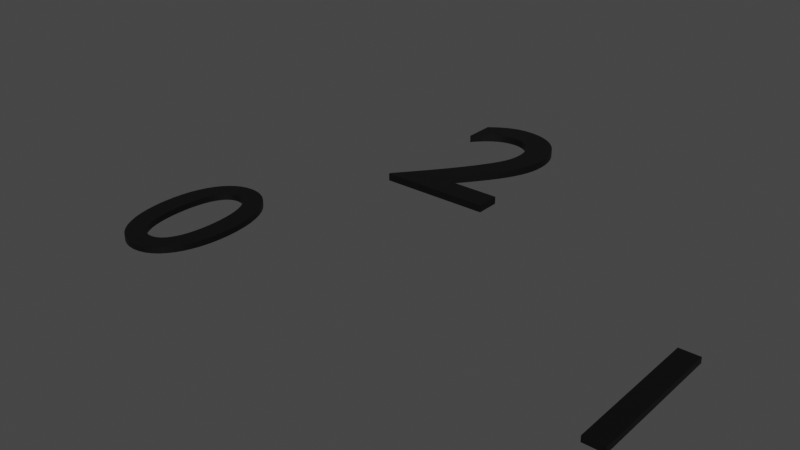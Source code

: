 # Source: stevilke.blend  (saved by Blender 2.93.21; exported with 4.5.12 LTS)
import bpy
from mathutils import Matrix  # noqa: F401  (used for matrix-valued properties, if any)

bpy.ops.wm.read_factory_settings(use_empty=True)
scene = bpy.context.scene
scene.name = 'Scene'

# ---- collections
col_collection = bpy.data.collections.new('Collection'); scene.collection.children.link(col_collection)

# ---- materials (node trees are filled in below, after node groups)
mat_black = bpy.data.materials.new('Black')
mat_black.use_transparent_shadow = False

# ---- material node trees
mat_black.use_nodes = True; mat_black.node_tree.nodes.clear()
_N = mat_black.node_tree.nodes; _L = mat_black.node_tree.links
n0 = _N.new('ShaderNodeBsdfPrincipled'); n0.name = 'Principled BSDF'; n0.location = (10, 300)
n0.distribution = 'GGX'
n0.subsurface_method = 'BURLEY'
n0.inputs[0].default_value = (0.0, 0.0, 0.0, 1.0)
n0.inputs[3].default_value = 1.45
n0.inputs[27].default_value = (0.0, 0.0, 0.0, 1.0)
n0.inputs[28].default_value = 1.0
n1 = _N.new('ShaderNodeOutputMaterial'); n1.name = 'Material Output'; n1.location = (300, 300)
_L.new(n0.outputs[0], n1.inputs[0])
n1.is_active_output = True

# ---- world
world_world = bpy.data.worlds.new('World'); scene.world = world_world
world_world.use_nodes = True; world_world.node_tree.nodes.clear()
_N = world_world.node_tree.nodes; _L = world_world.node_tree.links
n0 = _N.new('ShaderNodeOutputWorld'); n0.name = 'World Output'; n0.location = (300, 300)
n1 = _N.new('ShaderNodeBackground'); n1.name = 'Background'; n1.location = (10, 300)
n1.inputs[0].default_value = (0.05088, 0.05088, 0.05088, 1.0)
_L.new(n1.outputs[0], n0.inputs[0])
n0.is_active_output = True
world_world.color = (0.05088, 0.05088, 0.05088)
world_world.use_sun_shadow = False
world_world.sun_shadow_jitter_overblur = 0.0

# ---- meshes
me_text_004 = bpy.data.meshes.new('Text.004')
me_text_004.from_pydata([(0.466, 0.093, 0.0), (0.205, 0.093, 0.0), (0.2411, 0.1365, 0.0), (0.2735, 0.1767, 0.0), (0.3022, 0.2139, 0.0), (0.3275, 0.2486, 0.0), (0.3494, 0.2811, 0.0), (0.368, 0.3118, 0.0), (0.3834, 0.341, 0.0), (0.3958, 0.3691, 0.0), (0.4052, 0.3965, 0.0), (0.4119, 0.4235, 0.0), (0.4157, 0.4506, 0.0), (0.417, 0.478, 0.0), (0.4153, 0.5087, 0.0), (0.4101, 0.5375, 0.0), (0.4018, 0.5644, 0.0), (0.3904, 0.5892, 0.0), (0.3761, 0.6117, 0.0), (0.3591, 0.6318, 0.0), (0.3396, 0.6492, 0.0), (0.3176, 0.6638, 0.0), (0.2934, 0.6754, 0.0), (0.2671, 0.684, 0.0), (0.2389, 0.6892, 0.0), (0.209, 0.691, 0.0), (0.1953, 0.6906, 0.0), (0.1818, 0.6892, 0.0), (0.1684, 0.687, 0.0), (0.155, 0.6839, 0.0), (0.1418, 0.6799, 0.0), (0.1285, 0.675, 0.0), (0.1152, 0.6692, 0.0), (0.102, 0.6624, 0.0), (0.08863, 0.6547, 0.0), (0.0752, 0.6461, 0.0), (0.06167, 0.6365, 0.0), (0.048, 0.626, 0.0), (0.048, 0.503, 0.0), (0.06165, 0.5195, 0.0), (0.0751, 0.5341, 0.0), (0.08838, 0.5469, 0.0), (0.1015, 0.558, 0.0), (0.1144, 0.5674, 0.0), (0.1273, 0.5753, 0.0), (0.1399, 0.5817, 0.0), (0.1525, 0.5867, 0.0), (0.165, 0.5905, 0.0), (0.1774, 0.593, 0.0), (0.1897, 0.5945, 0.0), (0.202, 0.595, 0.0), (0.2184, 0.5939, 0.0), (0.2339, 0.5907, 0.0), (0.2485, 0.5855, 0.0), (0.2621, 0.5785, 0.0), (0.2745, 0.5696, 0.0), (0.2856, 0.5591, 0.0), (0.2953, 0.547, 0.0), (0.3036, 0.5335, 0.0), (0.3101, 0.5186, 0.0), (0.315, 0.5025, 0.0), (0.318, 0.4853, 0.0), (0.319, 0.467, 0.0), (0.3187, 0.4532, 0.0), (0.3177, 0.4402, 0.0), (0.316, 0.4279, 0.0), (0.3137, 0.416, 0.0), (0.3107, 0.4045, 0.0), (0.307, 0.3933, 0.0), (0.3027, 0.382, 0.0), (0.2977, 0.3706, 0.0), (0.292, 0.359, 0.0), (0.2857, 0.347, 0.0), (0.2787, 0.3343, 0.0), (0.271, 0.321, 0.0), (0.2556, 0.2958, 0.0), (0.2385, 0.2697, 0.0), (0.22, 0.243, 0.0), (0.2004, 0.2158, 0.0), (0.18, 0.1884, 0.0), (0.1589, 0.161, 0.0), (0.1374, 0.1337, 0.0), (0.1159, 0.1069, 0.0), (0.09452, 0.08053, 0.0), (0.07357, 0.05498, 0.0), (0.05331, 0.0304, 0.0), (0.034, 0.007, 0.0), (0.034, 0.0, 0.0), (0.466, 0.0, 0.0), (0.209, 0.691, 0.02859), (0.1953, 0.6906, 0.02859), (0.2389, 0.6892, 0.02859), (0.1818, 0.6892, 0.02859), (0.1684, 0.687, 0.02859), (0.2671, 0.684, 0.02859), (0.155, 0.6839, 0.02859), (0.2934, 0.6754, 0.02859), (0.1418, 0.6799, 0.02859), (0.1285, 0.675, 0.02859), (0.3176, 0.6638, 0.02859), (0.1152, 0.6692, 0.02859), (0.102, 0.6624, 0.02859), (0.3396, 0.6492, 0.02859), (0.08863, 0.6547, 0.02859), (0.0752, 0.6461, 0.02859), (0.3591, 0.6318, 0.02859), (0.06167, 0.6365, 0.02859), (0.048, 0.626, 0.02859), (0.3761, 0.6117, 0.02859), (0.048, 0.503, 0.02859), (0.06165, 0.5195, 0.02859), (0.0751, 0.5341, 0.02859), (0.08838, 0.5469, 0.02859), (0.1015, 0.558, 0.02859), (0.1144, 0.5674, 0.02859), (0.1273, 0.5753, 0.02859), (0.1399, 0.5817, 0.02859), (0.1525, 0.5867, 0.02859), (0.165, 0.5905, 0.02859), (0.1774, 0.593, 0.02859), (0.1897, 0.5945, 0.02859), (0.202, 0.595, 0.02859), (0.3904, 0.5892, 0.02859), (0.2184, 0.5939, 0.02859), (0.2339, 0.5907, 0.02859), (0.2485, 0.5855, 0.02859), (0.4018, 0.5644, 0.02859), (0.2621, 0.5785, 0.02859), (0.2745, 0.5696, 0.02859), (0.2856, 0.5591, 0.02859), (0.4101, 0.5375, 0.02859), (0.2953, 0.547, 0.02859), (0.3036, 0.5335, 0.02859), (0.4153, 0.5087, 0.02859), (0.3101, 0.5186, 0.02859), (0.315, 0.5025, 0.02859), (0.417, 0.478, 0.02859), (0.318, 0.4853, 0.02859), (0.319, 0.467, 0.02859), (0.4157, 0.4506, 0.02859), (0.3187, 0.4532, 0.02859), (0.3177, 0.4402, 0.02859), (0.4119, 0.4235, 0.02859), (0.316, 0.4279, 0.02859), (0.3137, 0.416, 0.02859), (0.4052, 0.3965, 0.02859), (0.3107, 0.4045, 0.02859), (0.307, 0.3933, 0.02859), (0.3958, 0.3691, 0.02859), (0.3027, 0.382, 0.02859), (0.2977, 0.3706, 0.02859), (0.292, 0.359, 0.02859), (0.3834, 0.341, 0.02859), (0.2857, 0.347, 0.02859), (0.2787, 0.3343, 0.02859), (0.368, 0.3118, 0.02859), (0.271, 0.321, 0.02859), (0.2556, 0.2958, 0.02859), (0.3494, 0.2811, 0.02859), (0.2385, 0.2697, 0.02859), (0.3275, 0.2486, 0.02859), (0.22, 0.243, 0.02859), (0.3022, 0.2139, 0.02859), (0.2004, 0.2158, 0.02859), (0.18, 0.1884, 0.02859), (0.2735, 0.1767, 0.02859), (0.1589, 0.161, 0.02859), (0.2411, 0.1365, 0.02859), (0.1374, 0.1337, 0.02859), (0.205, 0.093, 0.02859), (0.1159, 0.1069, 0.02859), (0.09452, 0.08053, 0.02859), (0.466, 0.093, 0.02859), (0.466, 0.0, 0.02859), (0.07357, 0.05498, 0.02859), (0.05331, 0.0304, 0.02859), (0.034, 0.007, 0.02859), (0.034, 0.0, 0.02859)], [], [(26, 25, 24), (27, 26, 24), (28, 27, 24), (28, 24, 23), (29, 28, 23), (29, 23, 22), (30, 29, 22), (31, 30, 22), (31, 22, 21), (32, 31, 21), (33, 32, 21), (33, 21, 20), (34, 33, 20), (35, 34, 20), (35, 20, 19), (36, 35, 19), (37, 36, 19), (37, 19, 18), (38, 37, 39), (39, 37, 40), (40, 37, 41), (41, 37, 42), (42, 37, 43), (43, 37, 44), (44, 37, 45), (45, 37, 46), (46, 37, 47), (47, 37, 48), (48, 37, 49), (49, 37, 18), (49, 18, 50), (50, 18, 17), (51, 50, 17), (52, 51, 17), (53, 52, 17), (53, 17, 16), (54, 53, 16), (55, 54, 16), (56, 55, 16), (56, 16, 15), (57, 56, 15), (58, 57, 15), (58, 15, 14), (59, 58, 14), (60, 59, 14), (60, 14, 13), (61, 60, 13), (62, 61, 13), (62, 13, 12), (63, 62, 12), (64, 63, 12), (64, 12, 11), (65, 64, 11), (66, 65, 11), (66, 11, 10), (67, 66, 10), (68, 67, 10), (68, 10, 9), (69, 68, 9), (70, 69, 9), (71, 70, 9), (71, 9, 8), (72, 71, 8), (73, 72, 8), (73, 8, 7), (74, 73, 7), (75, 74, 7), (75, 7, 6), (76, 75, 6), (76, 6, 5), (77, 76, 5), (77, 5, 4), (78, 77, 4), (79, 78, 4), (79, 4, 3), (80, 79, 3), (80, 3, 2), (81, 80, 2), (81, 2, 1), (82, 81, 1), (83, 82, 1), (83, 1, 0), (83, 0, 88), (84, 83, 88), (85, 84, 88), (86, 85, 88), (87, 86, 88), (90, 91, 89), (92, 91, 90), (93, 91, 92), (93, 94, 91), (95, 94, 93), (95, 96, 94), (97, 96, 95), (98, 96, 97), (98, 99, 96), (100, 99, 98), (101, 99, 100), (101, 102, 99), (103, 102, 101), (104, 102, 103), (104, 105, 102), (106, 105, 104), (107, 105, 106), (107, 108, 105), (109, 110, 107), (110, 111, 107), (111, 112, 107), (112, 113, 107), (113, 114, 107), (114, 115, 107), (115, 116, 107), (116, 117, 107), (117, 118, 107), (118, 119, 107), (119, 120, 107), (120, 108, 107), (120, 121, 108), (121, 122, 108), (123, 122, 121), (124, 122, 123), (125, 122, 124), (125, 126, 122), (127, 126, 125), (128, 126, 127), (129, 126, 128), (129, 130, 126), (131, 130, 129), (132, 130, 131), (132, 133, 130), (134, 133, 132), (135, 133, 134), (135, 136, 133), (137, 136, 135), (138, 136, 137), (138, 139, 136), (140, 139, 138), (141, 139, 140), (141, 142, 139), (143, 142, 141), (144, 142, 143), (144, 145, 142), (146, 145, 144), (147, 145, 146), (147, 148, 145), (149, 148, 147), (150, 148, 149), (151, 148, 150), (151, 152, 148), (153, 152, 151), (154, 152, 153), (154, 155, 152), (156, 155, 154), (157, 155, 156), (157, 158, 155), (159, 158, 157), (159, 160, 158), (161, 160, 159), (161, 162, 160), (163, 162, 161), (164, 162, 163), (164, 165, 162), (166, 165, 164), (166, 167, 165), (168, 167, 166), (168, 169, 167), (170, 169, 168), (171, 169, 170), (171, 172, 169), (171, 173, 172), (174, 173, 171), (175, 173, 174), (176, 173, 175), (177, 173, 176), (48, 49, 120, 119), (75, 76, 159, 157), (66, 67, 146, 144), (0, 1, 169, 172), (36, 37, 107, 106), (14, 15, 130, 133), (23, 24, 91, 94), (67, 68, 147, 146), (58, 59, 134, 132), (49, 50, 121, 120), (88, 0, 172, 173), (5, 6, 158, 160), (28, 29, 95, 93), (83, 84, 174, 171), (18, 19, 105, 108), (76, 77, 161, 159), (59, 60, 135, 134), (37, 38, 109, 107), (9, 10, 145, 148), (17, 18, 108, 122), (84, 85, 175, 174), (38, 39, 110, 109), (22, 23, 94, 96), (68, 69, 149, 147), (50, 51, 123, 121), (4, 5, 160, 162), (29, 30, 97, 95), (13, 14, 133, 136), (85, 86, 176, 175), (39, 40, 111, 110), (77, 78, 163, 161), (69, 70, 150, 149), (60, 61, 137, 135), (51, 52, 124, 123), (30, 31, 98, 97), (86, 87, 177, 176), (40, 41, 112, 111), (78, 79, 164, 163), (70, 71, 151, 150), (61, 62, 138, 137), (52, 53, 125, 124), (87, 88, 173, 177), (41, 42, 113, 112), (21, 22, 96, 99), (3, 4, 162, 165), (31, 32, 100, 98), (8, 9, 148, 152), (12, 13, 136, 139), (16, 17, 122, 126), (42, 43, 114, 113), (79, 80, 166, 164), (71, 72, 153, 151), (62, 63, 140, 138), (53, 54, 127, 125), (32, 33, 101, 100), (43, 44, 115, 114), (72, 73, 154, 153), (63, 64, 141, 140), (54, 55, 128, 127), (2, 3, 165, 167), (44, 45, 116, 115), (80, 81, 168, 166), (20, 21, 99, 102), (55, 56, 129, 128), (33, 34, 103, 101), (7, 8, 152, 155), (11, 12, 139, 142), (45, 46, 117, 116), (73, 74, 156, 154), (25, 26, 90, 89), (64, 65, 143, 141), (1, 2, 167, 169), (34, 35, 104, 103), (15, 16, 126, 130), (46, 47, 118, 117), (81, 82, 170, 168), (74, 75, 157, 156), (24, 25, 89, 91), (65, 66, 144, 143), (56, 57, 131, 129), (26, 27, 92, 90), (47, 48, 119, 118), (82, 83, 171, 170), (19, 20, 102, 105), (57, 58, 132, 131), (35, 36, 106, 104), (6, 7, 155, 158), (27, 28, 93, 92), (10, 11, 142, 145)])
_uv = me_text_004.uv_layers.new(name='UVMap')
_uv.uv.foreach_set('vector', [0.2955, 0.0, 0.2841, 0.0, 0.2727, 0.0, 0.3068, 0.0, 0.2955, 0.0, 0.2727, 0.0, 0.3182, 0.0, 0.3068, 0.0, 0.2727, 0.0, 0.3182, 0.0, 0.2727, 0.0, 0.2614, 0.0, 0.3295, 0.0, 0.3182, 0.0, 0.2614, 0.0, 0.3295, 0.0, 0.2614, 0.0, 0.25, 0.0, 0.3409, 0.0, 0.3295, 0.0, 0.25, 0.0, 0.3523, 0.0, 0.3409, 0.0, 0.25, 0.0, 0.3523, 0.0, 0.25, 0.0, 0.2386, 0.0, 0.3636, 0.0, 0.3523, 0.0, 0.2386, 0.0, 0.375, 0.0, 0.3636, 0.0, 0.2386, 0.0, 0.375, 0.0, 0.2386, 0.0, 0.2273, 0.0, 0.3864, 0.0, 0.375, 0.0, 0.2273, 0.0, 0.3977, 0.0, 0.3864, 0.0, 0.2273, 0.0, 0.3977, 0.0, 0.2273, 0.0, 0.2159, 0.0, 0.4091, 0.0, 0.3977, 0.0, 0.2159, 0.0, 0.4205, 0.0, 0.4091, 0.0, 0.2159, 0.0, 0.4205, 0.0, 0.2159, 0.0, 0.2045, 0.0, 0.4318, 0.0, 0.4205, 0.0, 0.4432, 0.0, 0.4432, 0.0, 0.4205, 0.0, 0.4545, 0.0, 0.4545, 0.0, 0.4205, 0.0, 0.4659, 0.0, 0.4659, 0.0, 0.4205, 0.0, 0.4773, 0.0, 0.4773, 0.0, 0.4205, 0.0, 0.4886, 0.0, 0.4886, 0.0, 0.4205, 0.0, 0.5, 0.0, 0.5, 0.0, 0.4205, 0.0, 0.5114, 0.0, 0.5114, 0.0, 0.4205, 0.0, 0.5227, 0.0, 0.5227, 0.0, 0.4205, 0.0, 0.5341, 0.0, 0.5341, 0.0, 0.4205, 0.0, 0.5455, 0.0, 0.5455, 0.0, 0.4205, 0.0, 0.5568, 0.0, 0.5568, 0.0, 0.4205, 0.0, 0.2045, 0.0, 0.5568, 0.0, 0.2045, 0.0, 0.5682, 0.0, 0.5682, 0.0, 0.2045, 0.0, 0.1932, 0.0, 0.5795, 0.0, 0.5682, 0.0, 0.1932, 0.0, 0.5909, 0.0, 0.5795, 0.0, 0.1932, 0.0, 0.6023, 0.0, 0.5909, 0.0, 0.1932, 0.0, 0.6023, 0.0, 0.1932, 0.0, 0.1818, 0.0, 0.6136, 0.0, 0.6023, 0.0, 0.1818, 0.0, 0.625, 0.0, 0.6136, 0.0, 0.1818, 0.0, 0.6364, 0.0, 0.625, 0.0, 0.1818, 0.0, 0.6364, 0.0, 0.1818, 0.0, 0.1705, 0.0, 0.6477, 0.0, 0.6364, 0.0, 0.1705, 0.0, 0.6591, 0.0, 0.6477, 0.0, 0.1705, 0.0, 0.6591, 0.0, 0.1705, 0.0, 0.1591, 0.0, 0.6705, 0.0, 0.6591, 0.0, 0.1591, 0.0, 0.6818, 0.0, 0.6705, 0.0, 0.1591, 0.0, 0.6818, 0.0, 0.1591, 0.0, 0.1477, 0.0, 0.6932, 0.0, 0.6818, 0.0, 0.1477, 0.0, 0.7045, 0.0, 0.6932, 0.0, 0.1477, 0.0, 0.7045, 0.0, 0.1477, 0.0, 0.1364, 0.0, 0.7159, 0.0, 0.7045, 0.0, 0.1364, 0.0, 0.7273, 0.0, 0.7159, 0.0, 0.1364, 0.0, 0.7273, 0.0, 0.1364, 0.0, 0.125, 0.0, 0.7386, 0.0, 0.7273, 0.0, 0.125, 0.0, 0.75, 0.0, 0.7386, 0.0, 0.125, 0.0, 0.75, 0.0, 0.125, 0.0, 0.1136, 0.0, 0.7614, 0.0, 0.75, 0.0, 0.1136, 0.0, 0.7727, 0.0, 0.7614, 0.0, 0.1136, 0.0, 0.7727, 0.0, 0.1136, 0.0, 0.1023, 0.0, 0.7841, 0.0, 0.7727, 0.0, 0.1023, 0.0, 0.7955, 0.0, 0.7841, 0.0, 0.1023, 0.0, 0.8068, 0.0, 0.7955, 0.0, 0.1023, 0.0, 0.8068, 0.0, 0.1023, 0.0, 0.09091, 0.0, 0.8182, 0.0, 0.8068, 0.0, 0.09091, 0.0, 0.8295, 0.0, 0.8182, 0.0, 0.09091, 0.0, 0.8295, 0.0, 0.09091, 0.0, 0.07955, 0.0, 0.8409, 0.0, 0.8295, 0.0, 0.07955, 0.0, 0.8523, 0.0, 0.8409, 0.0, 0.07955, 0.0, 0.8523, 0.0, 0.07955, 0.0, 0.06818, 0.0, 0.8636, 0.0, 0.8523, 0.0, 0.06818, 0.0, 0.8636, 0.0, 0.06818, 0.0, 0.05682, 0.0, 0.875, 0.0, 0.8636, 0.0, 0.05682, 0.0, 0.875, 0.0, 0.05682, 0.0, 0.04545, 0.0, 0.8864, 0.0, 0.875, 0.0, 0.04545, 0.0, 0.8977, 0.0, 0.8864, 0.0, 0.04545, 0.0, 0.8977, 0.0, 0.04545, 0.0, 0.03409, 0.0, 0.9091, 0.0, 0.8977, 0.0, 0.03409, 0.0, 0.9091, 0.0, 0.03409, 0.0, 0.02273, 0.0, 0.9205, 0.0, 0.9091, 0.0, 0.02273, 0.0, 0.9205, 0.0, 0.02273, 0.0, 0.01136, 0.0, 0.9318, 0.0, 0.9205, 0.0, 0.01136, 0.0, 0.9432, 0.0, 0.9318, 0.0, 0.01136, 0.0, 0.9432, 0.0, 0.01136, 0.0, 0.0, 0.0, 0.9432, 0.0, 0.0, 0.0, 1.0, 0.0, 0.9545, 0.0, 0.9432, 0.0, 1.0, 0.0, 0.9659, 0.0, 0.9545, 0.0, 1.0, 0.0, 0.9773, 0.0, 0.9659, 0.0, 1.0, 0.0, 0.9886, 0.0, 0.9773, 0.0, 1.0, 0.0, 0.2955, 0.0, 0.2727, 0.0, 0.2841, 0.0, 0.3068, 0.0, 0.2727, 0.0, 0.2955, 0.0, 0.3182, 0.0, 0.2727, 0.0, 0.3068, 0.0, 0.3182, 0.0, 0.2614, 0.0, 0.2727, 0.0, 0.3295, 0.0, 0.2614, 0.0, 0.3182, 0.0, 0.3295, 0.0, 0.25, 0.0, 0.2614, 0.0, 0.3409, 0.0, 0.25, 0.0, 0.3295, 0.0, 0.3523, 0.0, 0.25, 0.0, 0.3409, 0.0, 0.3523, 0.0, 0.2386, 0.0, 0.25, 0.0, 0.3636, 0.0, 0.2386, 0.0, 0.3523, 0.0, 0.375, 0.0, 0.2386, 0.0, 0.3636, 0.0, 0.375, 0.0, 0.2273, 0.0, 0.2386, 0.0, 0.3864, 0.0, 0.2273, 0.0, 0.375, 0.0, 0.3977, 0.0, 0.2273, 0.0, 0.3864, 0.0, 0.3977, 0.0, 0.2159, 0.0, 0.2273, 0.0, 0.4091, 0.0, 0.2159, 0.0, 0.3977, 0.0, 0.4205, 0.0, 0.2159, 0.0, 0.4091, 0.0, 0.4205, 0.0, 0.2045, 0.0, 0.2159, 0.0, 0.4318, 0.0, 0.4432, 0.0, 0.4205, 0.0, 0.4432, 0.0, 0.4545, 0.0, 0.4205, 0.0, 0.4545, 0.0, 0.4659, 0.0, 0.4205, 0.0, 0.4659, 0.0, 0.4773, 0.0, 0.4205, 0.0, 0.4773, 0.0, 0.4886, 0.0, 0.4205, 0.0, 0.4886, 0.0, 0.5, 0.0, 0.4205, 0.0, 0.5, 0.0, 0.5114, 0.0, 0.4205, 0.0, 0.5114, 0.0, 0.5227, 0.0, 0.4205, 0.0, 0.5227, 0.0, 0.5341, 0.0, 0.4205, 0.0, 0.5341, 0.0, 0.5455, 0.0, 0.4205, 0.0, 0.5455, 0.0, 0.5568, 0.0, 0.4205, 0.0, 0.5568, 0.0, 0.2045, 0.0, 0.4205, 0.0, 0.5568, 0.0, 0.5682, 0.0, 0.2045, 0.0, 0.5682, 0.0, 0.1932, 0.0, 0.2045, 0.0, 0.5795, 0.0, 0.1932, 0.0, 0.5682, 0.0, 0.5909, 0.0, 0.1932, 0.0, 0.5795, 0.0, 0.6023, 0.0, 0.1932, 0.0, 0.5909, 0.0, 0.6023, 0.0, 0.1818, 0.0, 0.1932, 0.0, 0.6136, 0.0, 0.1818, 0.0, 0.6023, 0.0, 0.625, 0.0, 0.1818, 0.0, 0.6136, 0.0, 0.6364, 0.0, 0.1818, 0.0, 0.625, 0.0, 0.6364, 0.0, 0.1705, 0.0, 0.1818, 0.0, 0.6477, 0.0, 0.1705, 0.0, 0.6364, 0.0, 0.6591, 0.0, 0.1705, 0.0, 0.6477, 0.0, 0.6591, 0.0, 0.1591, 0.0, 0.1705, 0.0, 0.6705, 0.0, 0.1591, 0.0, 0.6591, 0.0, 0.6818, 0.0, 0.1591, 0.0, 0.6705, 0.0, 0.6818, 0.0, 0.1477, 0.0, 0.1591, 0.0, 0.6932, 0.0, 0.1477, 0.0, 0.6818, 0.0, 0.7045, 0.0, 0.1477, 0.0, 0.6932, 0.0, 0.7045, 0.0, 0.1364, 0.0, 0.1477, 0.0, 0.7159, 0.0, 0.1364, 0.0, 0.7045, 0.0, 0.7273, 0.0, 0.1364, 0.0, 0.7159, 0.0, 0.7273, 0.0, 0.125, 0.0, 0.1364, 0.0, 0.7386, 0.0, 0.125, 0.0, 0.7273, 0.0, 0.75, 0.0, 0.125, 0.0, 0.7386, 0.0, 0.75, 0.0, 0.1136, 0.0, 0.125, 0.0, 0.7614, 0.0, 0.1136, 0.0, 0.75, 0.0, 0.7727, 0.0, 0.1136, 0.0, 0.7614, 0.0, 0.7727, 0.0, 0.1023, 0.0, 0.1136, 0.0, 0.7841, 0.0, 0.1023, 0.0, 0.7727, 0.0, 0.7955, 0.0, 0.1023, 0.0, 0.7841, 0.0, 0.8068, 0.0, 0.1023, 0.0, 0.7955, 0.0, 0.8068, 0.0, 0.09091, 0.0, 0.1023, 0.0, 0.8182, 0.0, 0.09091, 0.0, 0.8068, 0.0, 0.8295, 0.0, 0.09091, 0.0, 0.8182, 0.0, 0.8295, 0.0, 0.07955, 0.0, 0.09091, 0.0, 0.8409, 0.0, 0.07955, 0.0, 0.8295, 0.0, 0.8523, 0.0, 0.07955, 0.0, 0.8409, 0.0, 0.8523, 0.0, 0.06818, 0.0, 0.07955, 0.0, 0.8636, 0.0, 0.06818, 0.0, 0.8523, 0.0, 0.8636, 0.0, 0.05682, 0.0, 0.06818, 0.0, 0.875, 0.0, 0.05682, 0.0, 0.8636, 0.0, 0.875, 0.0, 0.04545, 0.0, 0.05682, 0.0, 0.8864, 0.0, 0.04545, 0.0, 0.875, 0.0, 0.8977, 0.0, 0.04545, 0.0, 0.8864, 0.0, 0.8977, 0.0, 0.03409, 0.0, 0.04545, 0.0, 0.9091, 0.0, 0.03409, 0.0, 0.8977, 0.0, 0.9091, 0.0, 0.02273, 0.0, 0.03409, 0.0, 0.9205, 0.0, 0.02273, 0.0, 0.9091, 0.0, 0.9205, 0.0, 0.01136, 0.0, 0.02273, 0.0, 0.9318, 0.0, 0.01136, 0.0, 0.9205, 0.0, 0.9432, 0.0, 0.01136, 0.0, 0.9318, 0.0, 0.9432, 0.0, 0.0, 0.0, 0.01136, 0.0, 0.9432, 0.0, 1.0, 0.0, 0.0, 0.0, 0.9545, 0.0, 1.0, 0.0, 0.9432, 0.0, 0.9659, 0.0, 1.0, 0.0, 0.9545, 0.0, 0.9773, 0.0, 1.0, 0.0, 0.9659, 0.0, 0.9886, 0.0, 1.0, 0.0, 0.9773, 0.0, 0.5455, 0.0, 0.5568, 0.0, 0.5568, 0.0, 0.5455, 0.0, 0.8523, 0.0, 0.8636, 0.0, 0.8636, 0.0, 0.8523, 0.0, 0.75, 0.0, 0.7614, 0.0, 0.7614, 0.0, 0.75, 0.0, 0.0, 0.0, 0.01136, 0.0, 0.01136, 0.0, 0.0, 0.0, 0.4091, 0.0, 0.4205, 0.0, 0.4205, 0.0, 0.4091, 0.0, 0.1591, 0.0, 0.1705, 0.0, 0.1705, 0.0, 0.1591, 0.0, 0.2614, 0.0, 0.2727, 0.0, 0.2727, 0.0, 0.2614, 0.0, 0.7614, 0.0, 0.7727, 0.0, 0.7727, 0.0, 0.7614, 0.0, 0.6591, 0.0, 0.6705, 0.0, 0.6705, 0.0, 0.6591, 0.0, 0.5568, 0.0, 0.5682, 0.0, 0.5682, 0.0, 0.5568, 0.0, 1.0, 0.0, 0.0, 0.0, 0.0, 0.0, 1.0, 0.0, 0.05682, 0.0, 0.06818, 0.0, 0.06818, 0.0, 0.05682, 0.0, 0.3182, 0.0, 0.3295, 0.0, 0.3295, 0.0, 0.3182, 0.0, 0.9432, 0.0, 0.9545, 0.0, 0.9545, 0.0, 0.9432, 0.0, 0.2045, 0.0, 0.2159, 0.0, 0.2159, 0.0, 0.2045, 0.0, 0.8636, 0.0, 0.875, 0.0, 0.875, 0.0, 0.8636, 0.0, 0.6705, 0.0, 0.6818, 0.0, 0.6818, 0.0, 0.6705, 0.0, 0.4205, 0.0, 0.4318, 0.0, 0.4318, 0.0, 0.4205, 0.0, 0.1023, 0.0, 0.1136, 0.0, 0.1136, 0.0, 0.1023, 0.0, 0.1932, 0.0, 0.2045, 0.0, 0.2045, 0.0, 0.1932, 0.0, 0.9545, 0.0, 0.9659, 0.0, 0.9659, 0.0, 0.9545, 0.0, 0.4318, 0.0, 0.4432, 0.0, 0.4432, 0.0, 0.4318, 0.0, 0.25, 0.0, 0.2614, 0.0, 0.2614, 0.0, 0.25, 0.0, 0.7727, 0.0, 0.7841, 0.0, 0.7841, 0.0, 0.7727, 0.0, 0.5682, 0.0, 0.5795, 0.0, 0.5795, 0.0, 0.5682, 0.0, 0.04545, 0.0, 0.05682, 0.0, 0.05682, 0.0, 0.04545, 0.0, 0.3295, 0.0, 0.3409, 0.0, 0.3409, 0.0, 0.3295, 0.0, 0.1477, 0.0, 0.1591, 0.0, 0.1591, 0.0, 0.1477, 0.0, 0.9659, 0.0, 0.9773, 0.0, 0.9773, 0.0, 0.9659, 0.0, 0.4432, 0.0, 0.4545, 0.0, 0.4545, 0.0, 0.4432, 0.0, 0.875, 0.0, 0.8864, 0.0, 0.8864, 0.0, 0.875, 0.0, 0.7841, 0.0, 0.7955, 0.0, 0.7955, 0.0, 0.7841, 0.0, 0.6818, 0.0, 0.6932, 0.0, 0.6932, 0.0, 0.6818, 0.0, 0.5795, 0.0, 0.5909, 0.0, 0.5909, 0.0, 0.5795, 0.0, 0.3409, 0.0, 0.3523, 0.0, 0.3523, 0.0, 0.3409, 0.0, 0.9773, 0.0, 0.9886, 0.0, 0.9886, 0.0, 0.9773, 0.0, 0.4545, 0.0, 0.4659, 0.0, 0.4659, 0.0, 0.4545, 0.0, 0.8864, 0.0, 0.8977, 0.0, 0.8977, 0.0, 0.8864, 0.0, 0.7955, 0.0, 0.8068, 0.0, 0.8068, 0.0, 0.7955, 0.0, 0.6932, 0.0, 0.7045, 0.0, 0.7045, 0.0, 0.6932, 0.0, 0.5909, 0.0, 0.6023, 0.0, 0.6023, 0.0, 0.5909, 0.0, 0.9886, 0.0, 1.0, 0.0, 1.0, 0.0, 0.9886, 0.0, 0.4659, 0.0, 0.4773, 0.0, 0.4773, 0.0, 0.4659, 0.0, 0.2386, 0.0, 0.25, 0.0, 0.25, 0.0, 0.2386, 0.0, 0.03409, 0.0, 0.04545, 0.0, 0.04545, 0.0, 0.03409, 0.0, 0.3523, 0.0, 0.3636, 0.0, 0.3636, 0.0, 0.3523, 0.0, 0.09091, 0.0, 0.1023, 0.0, 0.1023, 0.0, 0.09091, 0.0, 0.1364, 0.0, 0.1477, 0.0, 0.1477, 0.0, 0.1364, 0.0, 0.1818, 0.0, 0.1932, 0.0, 0.1932, 0.0, 0.1818, 0.0, 0.4773, 0.0, 0.4886, 0.0, 0.4886, 0.0, 0.4773, 0.0, 0.8977, 0.0, 0.9091, 0.0, 0.9091, 0.0, 0.8977, 0.0, 0.8068, 0.0, 0.8182, 0.0, 0.8182, 0.0, 0.8068, 0.0, 0.7045, 0.0, 0.7159, 0.0, 0.7159, 0.0, 0.7045, 0.0, 0.6023, 0.0, 0.6136, 0.0, 0.6136, 0.0, 0.6023, 0.0, 0.3636, 0.0, 0.375, 0.0, 0.375, 0.0, 0.3636, 0.0, 0.4886, 0.0, 0.5, 0.0, 0.5, 0.0, 0.4886, 0.0, 0.8182, 0.0, 0.8295, 0.0, 0.8295, 0.0, 0.8182, 0.0, 0.7159, 0.0, 0.7273, 0.0, 0.7273, 0.0, 0.7159, 0.0, 0.6136, 0.0, 0.625, 0.0, 0.625, 0.0, 0.6136, 0.0, 0.02273, 0.0, 0.03409, 0.0, 0.03409, 0.0, 0.02273, 0.0, 0.5, 0.0, 0.5114, 0.0, 0.5114, 0.0, 0.5, 0.0, 0.9091, 0.0, 0.9205, 0.0, 0.9205, 0.0, 0.9091, 0.0, 0.2273, 0.0, 0.2386, 0.0, 0.2386, 0.0, 0.2273, 0.0, 0.625, 0.0, 0.6364, 0.0, 0.6364, 0.0, 0.625, 0.0, 0.375, 0.0, 0.3864, 0.0, 0.3864, 0.0, 0.375, 0.0, 0.07955, 0.0, 0.09091, 0.0, 0.09091, 0.0, 0.07955, 0.0, 0.125, 0.0, 0.1364, 0.0, 0.1364, 0.0, 0.125, 0.0, 0.5114, 0.0, 0.5227, 0.0, 0.5227, 0.0, 0.5114, 0.0, 0.8295, 0.0, 0.8409, 0.0, 0.8409, 0.0, 0.8295, 0.0, 0.2841, 0.0, 0.2955, 0.0, 0.2955, 0.0, 0.2841, 0.0, 0.7273, 0.0, 0.7386, 0.0, 0.7386, 0.0, 0.7273, 0.0, 0.01136, 0.0, 0.02273, 0.0, 0.02273, 0.0, 0.01136, 0.0, 0.3864, 0.0, 0.3977, 0.0, 0.3977, 0.0, 0.3864, 0.0, 0.1705, 0.0, 0.1818, 0.0, 0.1818, 0.0, 0.1705, 0.0, 0.5227, 0.0, 0.5341, 0.0, 0.5341, 0.0, 0.5227, 0.0, 0.9205, 0.0, 0.9318, 0.0, 0.9318, 0.0, 0.9205, 0.0, 0.8409, 0.0, 0.8523, 0.0, 0.8523, 0.0, 0.8409, 0.0, 0.2727, 0.0, 0.2841, 0.0, 0.2841, 0.0, 0.2727, 0.0, 0.7386, 0.0, 0.75, 0.0, 0.75, 0.0, 0.7386, 0.0, 0.6364, 0.0, 0.6477, 0.0, 0.6477, 0.0, 0.6364, 0.0, 0.2955, 0.0, 0.3068, 0.0, 0.3068, 0.0, 0.2955, 0.0, 0.5341, 0.0, 0.5455, 0.0, 0.5455, 0.0, 0.5341, 0.0, 0.9318, 0.0, 0.9432, 0.0, 0.9432, 0.0, 0.9318, 0.0, 0.2159, 0.0, 0.2273, 0.0, 0.2273, 0.0, 0.2159, 0.0, 0.6477, 0.0, 0.6591, 0.0, 0.6591, 0.0, 0.6477, 0.0, 0.3977, 0.0, 0.4091, 0.0, 0.4091, 0.0, 0.3977, 0.0, 0.06818, 0.0, 0.07955, 0.0, 0.07955, 0.0, 0.06818, 0.0, 0.3068, 0.0, 0.3182, 0.0, 0.3182, 0.0, 0.3068, 0.0, 0.1136, 0.0, 0.125, 0.0, 0.125, 0.0, 0.1136, 0.0])
me_text_004.materials.append(mat_black)
me_text_004.use_remesh_fix_poles = True
me_text_004.use_remesh_preserve_attributes = False
me_text_004.update()
me_text_005 = bpy.data.meshes.new('Text.005')
me_text_005.from_pydata([(0.3, 0.682, 0.0), (0.202, 0.682, 0.0), (0.202, 0.0, 0.0), (0.3, 0.0, 0.0), (0.202, 0.682, 0.02859), (0.202, 0.0, 0.02859), (0.3, 0.682, 0.02859), (0.3, 0.0, 0.02859)], [], [(2, 1, 0), (2, 0, 3), (5, 6, 4), (5, 7, 6), (1, 2, 5, 4), (2, 3, 7, 5), (3, 0, 6, 7), (0, 1, 4, 6)])
_uv = me_text_005.uv_layers.new(name='UVMap')
_uv.uv.foreach_set('vector', [0.6667, 0.0, 0.3333, 0.0, 0.0, 0.0, 0.6667, 0.0, 0.0, 0.0, 1.0, 0.0, 0.6667, 0.0, 0.0, 0.0, 0.3333, 0.0, 0.6667, 0.0, 1.0, 0.0, 0.0, 0.0, 0.3333, 0.0, 0.6667, 0.0, 0.6667, 0.0, 0.3333, 0.0, 0.6667, 0.0, 1.0, 0.0, 1.0, 0.0, 0.6667, 0.0, 1.0, 0.0, 0.0, 0.0, 0.0, 0.0, 1.0, 0.0, 0.0, 0.0, 0.3333, 0.0, 0.3333, 0.0, 0.0, 0.0])
me_text_005.materials.append(mat_black)
me_text_005.use_remesh_fix_poles = True
me_text_005.use_remesh_preserve_attributes = False
me_text_005.update()
me_text_006 = bpy.data.meshes.new('Text.006')
me_text_006.from_pydata([(0.47, 0.341, 0.0), (0.4682, 0.392, 0.0), (0.4629, 0.4398, 0.0), (0.4542, 0.4843, 0.0), (0.4423, 0.5251, 0.0), (0.4273, 0.562, 0.0), (0.4095, 0.5948, 0.0), (0.3889, 0.6231, 0.0), (0.3657, 0.6469, 0.0), (0.3401, 0.6658, 0.0), (0.3121, 0.6797, 0.0), (0.2821, 0.6881, 0.0), (0.25, 0.691, 0.0), (0.2179, 0.6881, 0.0), (0.1879, 0.6797, 0.0), (0.1599, 0.6658, 0.0), (0.1343, 0.6469, 0.0), (0.1111, 0.6231, 0.0), (0.0905, 0.5948, 0.0), (0.07265, 0.562, 0.0), (0.0577, 0.5251, 0.0), (0.04581, 0.4843, 0.0), (0.03713, 0.4398, 0.0), (0.03181, 0.392, 0.0), (0.03, 0.341, 0.0), (0.03181, 0.29, 0.0), (0.03713, 0.2422, 0.0), (0.04581, 0.1977, 0.0), (0.0577, 0.1569, 0.0), (0.07265, 0.12, 0.0), (0.0905, 0.08725, 0.0), (0.1111, 0.05885, 0.0), (0.1343, 0.03507, 0.0), (0.1599, 0.01616, 0.0), (0.1879, 0.002343, 0.0), (0.2179, -0.006124, 0.0), (0.25, -0.009, 0.0), (0.2821, -0.006124, 0.0), (0.3121, 0.002343, 0.0), (0.3401, 0.01616, 0.0), (0.3657, 0.03507, 0.0), (0.3889, 0.05885, 0.0), (0.4095, 0.08725, 0.0), (0.4273, 0.12, 0.0), (0.4423, 0.1569, 0.0), (0.4542, 0.1977, 0.0), (0.4629, 0.2422, 0.0), (0.4682, 0.29, 0.0), (0.372, 0.341, 0.0), (0.3711, 0.3023, 0.0), (0.3682, 0.2664, 0.0), (0.3636, 0.2333, 0.0), (0.3573, 0.2033, 0.0), (0.3492, 0.1763, 0.0), (0.3395, 0.1525, 0.0), (0.3282, 0.1321, 0.0), (0.3154, 0.1151, 0.0), (0.3011, 0.1017, 0.0), (0.2854, 0.09193, 0.0), (0.2684, 0.086, 0.0), (0.25, 0.084, 0.0), (0.2316, 0.086, 0.0), (0.2146, 0.09193, 0.0), (0.1989, 0.1017, 0.0), (0.1846, 0.1151, 0.0), (0.1718, 0.1321, 0.0), (0.1605, 0.1525, 0.0), (0.1508, 0.1763, 0.0), (0.1427, 0.2033, 0.0), (0.1364, 0.2333, 0.0), (0.1318, 0.2664, 0.0), (0.1289, 0.3023, 0.0), (0.128, 0.341, 0.0), (0.1289, 0.3797, 0.0), (0.1318, 0.4156, 0.0), (0.1364, 0.4487, 0.0), (0.1427, 0.4787, 0.0), (0.1508, 0.5057, 0.0), (0.1605, 0.5295, 0.0), (0.1718, 0.5499, 0.0), (0.1846, 0.5669, 0.0), (0.1989, 0.5803, 0.0), (0.2146, 0.5901, 0.0), (0.2316, 0.596, 0.0), (0.25, 0.598, 0.0), (0.2684, 0.596, 0.0), (0.2854, 0.5901, 0.0), (0.3011, 0.5803, 0.0), (0.3154, 0.5669, 0.0), (0.3282, 0.5499, 0.0), (0.3395, 0.5295, 0.0), (0.3492, 0.5057, 0.0), (0.3573, 0.4787, 0.0), (0.3636, 0.4487, 0.0), (0.3682, 0.4156, 0.0), (0.3711, 0.3797, 0.0), (0.25, 0.691, 0.02859), (0.2179, 0.6881, 0.02859), (0.2821, 0.6881, 0.02859), (0.3121, 0.6797, 0.02859), (0.1879, 0.6797, 0.02859), (0.3401, 0.6658, 0.02859), (0.1599, 0.6658, 0.02859), (0.3657, 0.6469, 0.02859), (0.1343, 0.6469, 0.02859), (0.1111, 0.6231, 0.02859), (0.3889, 0.6231, 0.02859), (0.0905, 0.5948, 0.02859), (0.25, 0.598, 0.02859), (0.4095, 0.5948, 0.02859), (0.2316, 0.596, 0.02859), (0.2684, 0.596, 0.02859), (0.2146, 0.5901, 0.02859), (0.2854, 0.5901, 0.02859), (0.07265, 0.562, 0.02859), (0.4273, 0.562, 0.02859), (0.1989, 0.5803, 0.02859), (0.3011, 0.5803, 0.02859), (0.1846, 0.5669, 0.02859), (0.3154, 0.5669, 0.02859), (0.1718, 0.5499, 0.02859), (0.3282, 0.5499, 0.02859), (0.0577, 0.5251, 0.02859), (0.4423, 0.5251, 0.02859), (0.1605, 0.5295, 0.02859), (0.3395, 0.5295, 0.02859), (0.1508, 0.5057, 0.02859), (0.3492, 0.5057, 0.02859), (0.04581, 0.4843, 0.02859), (0.4542, 0.4843, 0.02859), (0.1427, 0.4787, 0.02859), (0.3573, 0.4787, 0.02859), (0.03713, 0.4398, 0.02859), (0.4629, 0.4398, 0.02859), (0.1364, 0.4487, 0.02859), (0.3636, 0.4487, 0.02859), (0.1318, 0.4156, 0.02859), (0.3682, 0.4156, 0.02859), (0.03181, 0.392, 0.02859), (0.4682, 0.392, 0.02859), (0.1289, 0.3797, 0.02859), (0.3711, 0.3797, 0.02859), (0.03, 0.341, 0.02859), (0.47, 0.341, 0.02859), (0.128, 0.341, 0.02859), (0.372, 0.341, 0.02859), (0.03181, 0.29, 0.02859), (0.1289, 0.3023, 0.02859), (0.3711, 0.3023, 0.02859), (0.4682, 0.29, 0.02859), (0.1318, 0.2664, 0.02859), (0.3682, 0.2664, 0.02859), (0.03713, 0.2422, 0.02859), (0.4629, 0.2422, 0.02859), (0.1364, 0.2333, 0.02859), (0.3636, 0.2333, 0.02859), (0.04581, 0.1977, 0.02859), (0.4542, 0.1977, 0.02859), (0.3573, 0.2033, 0.02859), (0.1427, 0.2033, 0.02859), (0.3492, 0.1763, 0.02859), (0.1508, 0.1763, 0.02859), (0.0577, 0.1569, 0.02859), (0.4423, 0.1569, 0.02859), (0.3395, 0.1525, 0.02859), (0.1605, 0.1525, 0.02859), (0.07265, 0.12, 0.02859), (0.4273, 0.12, 0.02859), (0.3282, 0.1321, 0.02859), (0.1718, 0.1321, 0.02859), (0.3154, 0.1151, 0.02859), (0.1846, 0.1151, 0.02859), (0.0905, 0.08725, 0.02859), (0.4095, 0.08725, 0.02859), (0.3011, 0.1017, 0.02859), (0.1989, 0.1017, 0.02859), (0.2854, 0.09193, 0.02859), (0.2146, 0.09193, 0.02859), (0.2684, 0.086, 0.02859), (0.2316, 0.086, 0.02859), (0.1111, 0.05885, 0.02859), (0.3889, 0.05885, 0.02859), (0.25, 0.084, 0.02859), (0.1343, 0.03507, 0.02859), (0.3657, 0.03507, 0.02859), (0.1599, 0.01616, 0.02859), (0.3401, 0.01616, 0.02859), (0.1879, 0.002343, 0.02859), (0.3121, 0.002343, 0.02859), (0.2179, -0.006124, 0.02859), (0.2821, -0.006124, 0.02859), (0.25, -0.009, 0.02859)], [], [(13, 12, 11), (13, 11, 10), (14, 13, 10), (14, 10, 9), (15, 14, 9), (15, 9, 8), (16, 15, 8), (17, 16, 8), (17, 8, 7), (18, 17, 7), (18, 7, 84), (84, 7, 6), (18, 84, 83), (85, 84, 6), (18, 83, 82), (86, 85, 6), (19, 18, 82), (86, 6, 5), (19, 82, 81), (87, 86, 5), (19, 81, 80), (88, 87, 5), (19, 80, 79), (89, 88, 5), (20, 19, 79), (89, 5, 4), (20, 79, 78), (90, 89, 4), (20, 78, 77), (91, 90, 4), (21, 20, 77), (91, 4, 3), (21, 77, 76), (92, 91, 3), (22, 21, 76), (92, 3, 2), (22, 76, 75), (93, 92, 2), (22, 75, 74), (94, 93, 2), (23, 22, 74), (94, 2, 1), (23, 74, 73), (95, 94, 1), (24, 23, 73), (95, 1, 0), (24, 73, 72), (48, 95, 0), (25, 24, 72), (25, 72, 71), (49, 48, 0), (49, 0, 47), (25, 71, 70), (50, 49, 47), (26, 25, 70), (50, 47, 46), (26, 70, 69), (51, 50, 46), (27, 26, 69), (51, 46, 45), (52, 51, 45), (27, 69, 68), (53, 52, 45), (27, 68, 67), (28, 27, 67), (53, 45, 44), (54, 53, 44), (28, 67, 66), (29, 28, 66), (54, 44, 43), (55, 54, 43), (29, 66, 65), (56, 55, 43), (29, 65, 64), (30, 29, 64), (56, 43, 42), (57, 56, 42), (30, 64, 63), (58, 57, 42), (30, 63, 62), (59, 58, 42), (30, 62, 61), (31, 30, 61), (59, 42, 41), (60, 59, 41), (31, 61, 60), (31, 60, 41), (32, 31, 41), (32, 41, 40), (33, 32, 40), (33, 40, 39), (34, 33, 39), (34, 39, 38), (35, 34, 38), (35, 38, 37), (36, 35, 37), (97, 98, 96), (97, 99, 98), (100, 99, 97), (100, 101, 99), (102, 101, 100), (102, 103, 101), (104, 103, 102), (105, 103, 104), (105, 106, 103), (107, 106, 105), (107, 108, 106), (108, 109, 106), (107, 110, 108), (111, 109, 108), (107, 112, 110), (113, 109, 111), (114, 112, 107), (113, 115, 109), (114, 116, 112), (117, 115, 113), (114, 118, 116), (119, 115, 117), (114, 120, 118), (121, 115, 119), (122, 120, 114), (121, 123, 115), (122, 124, 120), (125, 123, 121), (122, 126, 124), (127, 123, 125), (128, 126, 122), (127, 129, 123), (128, 130, 126), (131, 129, 127), (132, 130, 128), (131, 133, 129), (132, 134, 130), (135, 133, 131), (132, 136, 134), (137, 133, 135), (138, 136, 132), (137, 139, 133), (138, 140, 136), (141, 139, 137), (142, 140, 138), (141, 143, 139), (142, 144, 140), (145, 143, 141), (146, 144, 142), (146, 147, 144), (148, 143, 145), (148, 149, 143), (146, 150, 147), (151, 149, 148), (152, 150, 146), (151, 153, 149), (152, 154, 150), (155, 153, 151), (156, 154, 152), (155, 157, 153), (158, 157, 155), (156, 159, 154), (160, 157, 158), (156, 161, 159), (162, 161, 156), (160, 163, 157), (164, 163, 160), (162, 165, 161), (166, 165, 162), (164, 167, 163), (168, 167, 164), (166, 169, 165), (170, 167, 168), (166, 171, 169), (172, 171, 166), (170, 173, 167), (174, 173, 170), (172, 175, 171), (176, 173, 174), (172, 177, 175), (178, 173, 176), (172, 179, 177), (180, 179, 172), (178, 181, 173), (182, 181, 178), (180, 182, 179), (180, 181, 182), (183, 181, 180), (183, 184, 181), (185, 184, 183), (185, 186, 184), (187, 186, 185), (187, 188, 186), (189, 188, 187), (189, 190, 188), (191, 190, 189), (31, 32, 183, 180), (87, 88, 119, 117), (64, 65, 169, 171), (29, 30, 172, 166), (7, 8, 103, 106), (24, 25, 146, 142), (17, 18, 107, 105), (68, 69, 154, 159), (2, 3, 129, 133), (40, 41, 181, 184), (79, 80, 118, 120), (52, 53, 160, 158), (32, 33, 185, 183), (88, 89, 121, 119), (42, 43, 167, 173), (71, 72, 144, 147), (75, 76, 130, 134), (56, 57, 174, 170), (48, 49, 148, 145), (92, 93, 135, 131), (19, 20, 122, 114), (67, 68, 159, 161), (39, 40, 184, 186), (6, 7, 106, 109), (27, 28, 162, 156), (33, 34, 187, 185), (63, 64, 171, 175), (47, 0, 143, 149), (74, 75, 134, 136), (4, 5, 115, 123), (57, 58, 176, 174), (83, 84, 108, 110), (12, 13, 97, 96), (93, 94, 137, 135), (84, 85, 111, 108), (44, 45, 157, 163), (70, 71, 147, 150), (38, 39, 186, 188), (78, 79, 120, 124), (53, 54, 164, 160), (11, 12, 96, 98), (49, 50, 151, 148), (22, 23, 138, 132), (34, 35, 189, 187), (89, 90, 125, 121), (62, 63, 175, 177), (58, 59, 178, 176), (82, 83, 110, 112), (10, 11, 98, 99), (25, 26, 152, 146), (85, 86, 113, 111), (66, 67, 161, 165), (13, 14, 100, 97), (1, 2, 133, 139), (37, 38, 188, 190), (77, 78, 124, 126), (28, 29, 166, 162), (35, 36, 191, 189), (90, 91, 127, 125), (61, 62, 177, 179), (18, 19, 114, 107), (46, 47, 149, 153), (73, 74, 136, 140), (36, 37, 190, 191), (30, 31, 180, 172), (9, 10, 99, 101), (94, 95, 141, 137), (20, 21, 128, 122), (43, 44, 163, 167), (14, 15, 102, 100), (69, 70, 150, 154), (5, 6, 109, 115), (54, 55, 168, 164), (50, 51, 155, 151), (23, 24, 142, 138), (41, 42, 173, 181), (3, 4, 123, 129), (59, 60, 182, 178), (81, 82, 112, 116), (8, 9, 101, 103), (26, 27, 156, 152), (86, 87, 117, 113), (65, 66, 165, 169), (15, 16, 104, 102), (0, 1, 139, 143), (76, 77, 126, 130), (55, 56, 170, 168), (91, 92, 131, 127), (60, 61, 179, 182), (16, 17, 105, 104), (45, 46, 153, 157), (72, 73, 140, 144), (80, 81, 116, 118), (51, 52, 158, 155), (95, 48, 145, 141), (21, 22, 132, 128)])
_uv = me_text_006.uv_layers.new(name='UVMap')
_uv.uv.foreach_set('vector', [0.1368, 0.0, 0.1263, 0.0, 0.1158, 0.0, 0.1368, 0.0, 0.1158, 0.0, 0.1053, 0.0, 0.1474, 0.0, 0.1368, 0.0, 0.1053, 0.0, 0.1474, 0.0, 0.1053, 0.0, 0.09474, 0.0, 0.1579, 0.0, 0.1474, 0.0, 0.09474, 0.0, 0.1579, 0.0, 0.09474, 0.0, 0.08421, 0.0, 0.1684, 0.0, 0.1579, 0.0, 0.08421, 0.0, 0.1789, 0.0, 0.1684, 0.0, 0.08421, 0.0, 0.1789, 0.0, 0.08421, 0.0, 0.07368, 0.0, 0.1895, 0.0, 0.1789, 0.0, 0.07368, 0.0, 0.1895, 0.0, 0.07368, 0.0, 0.8842, 0.0, 0.8842, 0.0, 0.07368, 0.0, 0.06316, 0.0, 0.1895, 0.0, 0.8842, 0.0, 0.8737, 0.0, 0.8947, 0.0, 0.8842, 0.0, 0.06316, 0.0, 0.1895, 0.0, 0.8737, 0.0, 0.8632, 0.0, 0.9053, 0.0, 0.8947, 0.0, 0.06316, 0.0, 0.2, 0.0, 0.1895, 0.0, 0.8632, 0.0, 0.9053, 0.0, 0.06316, 0.0, 0.05263, 0.0, 0.2, 0.0, 0.8632, 0.0, 0.8526, 0.0, 0.9158, 0.0, 0.9053, 0.0, 0.05263, 0.0, 0.2, 0.0, 0.8526, 0.0, 0.8421, 0.0, 0.9263, 0.0, 0.9158, 0.0, 0.05263, 0.0, 0.2, 0.0, 0.8421, 0.0, 0.8316, 0.0, 0.9368, 0.0, 0.9263, 0.0, 0.05263, 0.0, 0.2105, 0.0, 0.2, 0.0, 0.8316, 0.0, 0.9368, 0.0, 0.05263, 0.0, 0.04211, 0.0, 0.2105, 0.0, 0.8316, 0.0, 0.8211, 0.0, 0.9474, 0.0, 0.9368, 0.0, 0.04211, 0.0, 0.2105, 0.0, 0.8211, 0.0, 0.8105, 0.0, 0.9579, 0.0, 0.9474, 0.0, 0.04211, 0.0, 0.2211, 0.0, 0.2105, 0.0, 0.8105, 0.0, 0.9579, 0.0, 0.04211, 0.0, 0.03158, 0.0, 0.2211, 0.0, 0.8105, 0.0, 0.8, 0.0, 0.9684, 0.0, 0.9579, 0.0, 0.03158, 0.0, 0.2316, 0.0, 0.2211, 0.0, 0.8, 0.0, 0.9684, 0.0, 0.03158, 0.0, 0.02105, 0.0, 0.2316, 0.0, 0.8, 0.0, 0.7895, 0.0, 0.9789, 0.0, 0.9684, 0.0, 0.02105, 0.0, 0.2316, 0.0, 0.7895, 0.0, 0.7789, 0.0, 0.9895, 0.0, 0.9789, 0.0, 0.02105, 0.0, 0.2421, 0.0, 0.2316, 0.0, 0.7789, 0.0, 0.9895, 0.0, 0.02105, 0.0, 0.01053, 0.0, 0.2421, 0.0, 0.7789, 0.0, 0.7684, 0.0, 1.0, 0.0, 0.9895, 0.0, 0.01053, 0.0, 0.2526, 0.0, 0.2421, 0.0, 0.7684, 0.0, 1.0, 0.0, 0.01053, 0.0, 0.0, 0.0, 0.2526, 0.0, 0.7684, 0.0, 0.7579, 0.0, 0.5053, 0.0, 1.0, 0.0, 0.0, 0.0, 0.2632, 0.0, 0.2526, 0.0, 0.7579, 0.0, 0.2632, 0.0, 0.7579, 0.0, 0.7474, 0.0, 0.5158, 0.0, 0.5053, 0.0, 0.0, 0.0, 0.5158, 0.0, 0.0, 0.0, 0.4947, 0.0, 0.2632, 0.0, 0.7474, 0.0, 0.7368, 0.0, 0.5263, 0.0, 0.5158, 0.0, 0.4947, 0.0, 0.2737, 0.0, 0.2632, 0.0, 0.7368, 0.0, 0.5263, 0.0, 0.4947, 0.0, 0.4842, 0.0, 0.2737, 0.0, 0.7368, 0.0, 0.7263, 0.0, 0.5368, 0.0, 0.5263, 0.0, 0.4842, 0.0, 0.2842, 0.0, 0.2737, 0.0, 0.7263, 0.0, 0.5368, 0.0, 0.4842, 0.0, 0.4737, 0.0, 0.5474, 0.0, 0.5368, 0.0, 0.4737, 0.0, 0.2842, 0.0, 0.7263, 0.0, 0.7158, 0.0, 0.5579, 0.0, 0.5474, 0.0, 0.4737, 0.0, 0.2842, 0.0, 0.7158, 0.0, 0.7053, 0.0, 0.2947, 0.0, 0.2842, 0.0, 0.7053, 0.0, 0.5579, 0.0, 0.4737, 0.0, 0.4632, 0.0, 0.5684, 0.0, 0.5579, 0.0, 0.4632, 0.0, 0.2947, 0.0, 0.7053, 0.0, 0.6947, 0.0, 0.3053, 0.0, 0.2947, 0.0, 0.6947, 0.0, 0.5684, 0.0, 0.4632, 0.0, 0.4526, 0.0, 0.5789, 0.0, 0.5684, 0.0, 0.4526, 0.0, 0.3053, 0.0, 0.6947, 0.0, 0.6842, 0.0, 0.5895, 0.0, 0.5789, 0.0, 0.4526, 0.0, 0.3053, 0.0, 0.6842, 0.0, 0.6737, 0.0, 0.3158, 0.0, 0.3053, 0.0, 0.6737, 0.0, 0.5895, 0.0, 0.4526, 0.0, 0.4421, 0.0, 0.6, 0.0, 0.5895, 0.0, 0.4421, 0.0, 0.3158, 0.0, 0.6737, 0.0, 0.6632, 0.0, 0.6105, 0.0, 0.6, 0.0, 0.4421, 0.0, 0.3158, 0.0, 0.6632, 0.0, 0.6526, 0.0, 0.6211, 0.0, 0.6105, 0.0, 0.4421, 0.0, 0.3158, 0.0, 0.6526, 0.0, 0.6421, 0.0, 0.3263, 0.0, 0.3158, 0.0, 0.6421, 0.0, 0.6211, 0.0, 0.4421, 0.0, 0.4316, 0.0, 0.6316, 0.0, 0.6211, 0.0, 0.4316, 0.0, 0.3263, 0.0, 0.6421, 0.0, 0.6316, 0.0, 0.3263, 0.0, 0.6316, 0.0, 0.4316, 0.0, 0.3368, 0.0, 0.3263, 0.0, 0.4316, 0.0, 0.3368, 0.0, 0.4316, 0.0, 0.4211, 0.0, 0.3474, 0.0, 0.3368, 0.0, 0.4211, 0.0, 0.3474, 0.0, 0.4211, 0.0, 0.4105, 0.0, 0.3579, 0.0, 0.3474, 0.0, 0.4105, 0.0, 0.3579, 0.0, 0.4105, 0.0, 0.4, 0.0, 0.3684, 0.0, 0.3579, 0.0, 0.4, 0.0, 0.3684, 0.0, 0.4, 0.0, 0.3895, 0.0, 0.3789, 0.0, 0.3684, 0.0, 0.3895, 0.0, 0.1368, 0.0, 0.1158, 0.0, 0.1263, 0.0, 0.1368, 0.0, 0.1053, 0.0, 0.1158, 0.0, 0.1474, 0.0, 0.1053, 0.0, 0.1368, 0.0, 0.1474, 0.0, 0.09474, 0.0, 0.1053, 0.0, 0.1579, 0.0, 0.09474, 0.0, 0.1474, 0.0, 0.1579, 0.0, 0.08421, 0.0, 0.09474, 0.0, 0.1684, 0.0, 0.08421, 0.0, 0.1579, 0.0, 0.1789, 0.0, 0.08421, 0.0, 0.1684, 0.0, 0.1789, 0.0, 0.07368, 0.0, 0.08421, 0.0, 0.1895, 0.0, 0.07368, 0.0, 0.1789, 0.0, 0.1895, 0.0, 0.8842, 0.0, 0.07368, 0.0, 0.8842, 0.0, 0.06316, 0.0, 0.07368, 0.0, 0.1895, 0.0, 0.8737, 0.0, 0.8842, 0.0, 0.8947, 0.0, 0.06316, 0.0, 0.8842, 0.0, 0.1895, 0.0, 0.8632, 0.0, 0.8737, 0.0, 0.9053, 0.0, 0.06316, 0.0, 0.8947, 0.0, 0.2, 0.0, 0.8632, 0.0, 0.1895, 0.0, 0.9053, 0.0, 0.05263, 0.0, 0.06316, 0.0, 0.2, 0.0, 0.8526, 0.0, 0.8632, 0.0, 0.9158, 0.0, 0.05263, 0.0, 0.9053, 0.0, 0.2, 0.0, 0.8421, 0.0, 0.8526, 0.0, 0.9263, 0.0, 0.05263, 0.0, 0.9158, 0.0, 0.2, 0.0, 0.8316, 0.0, 0.8421, 0.0, 0.9368, 0.0, 0.05263, 0.0, 0.9263, 0.0, 0.2105, 0.0, 0.8316, 0.0, 0.2, 0.0, 0.9368, 0.0, 0.04211, 0.0, 0.05263, 0.0, 0.2105, 0.0, 0.8211, 0.0, 0.8316, 0.0, 0.9474, 0.0, 0.04211, 0.0, 0.9368, 0.0, 0.2105, 0.0, 0.8105, 0.0, 0.8211, 0.0, 0.9579, 0.0, 0.04211, 0.0, 0.9474, 0.0, 0.2211, 0.0, 0.8105, 0.0, 0.2105, 0.0, 0.9579, 0.0, 0.03158, 0.0, 0.04211, 0.0, 0.2211, 0.0, 0.8, 0.0, 0.8105, 0.0, 0.9684, 0.0, 0.03158, 0.0, 0.9579, 0.0, 0.2316, 0.0, 0.8, 0.0, 0.2211, 0.0, 0.9684, 0.0, 0.02105, 0.0, 0.03158, 0.0, 0.2316, 0.0, 0.7895, 0.0, 0.8, 0.0, 0.9789, 0.0, 0.02105, 0.0, 0.9684, 0.0, 0.2316, 0.0, 0.7789, 0.0, 0.7895, 0.0, 0.9895, 0.0, 0.02105, 0.0, 0.9789, 0.0, 0.2421, 0.0, 0.7789, 0.0, 0.2316, 0.0, 0.9895, 0.0, 0.01053, 0.0, 0.02105, 0.0, 0.2421, 0.0, 0.7684, 0.0, 0.7789, 0.0, 1.0, 0.0, 0.01053, 0.0, 0.9895, 0.0, 0.2526, 0.0, 0.7684, 0.0, 0.2421, 0.0, 1.0, 0.0, 0.0, 0.0, 0.01053, 0.0, 0.2526, 0.0, 0.7579, 0.0, 0.7684, 0.0, 0.5053, 0.0, 0.0, 0.0, 1.0, 0.0, 0.2632, 0.0, 0.7579, 0.0, 0.2526, 0.0, 0.2632, 0.0, 0.7474, 0.0, 0.7579, 0.0, 0.5158, 0.0, 0.0, 0.0, 0.5053, 0.0, 0.5158, 0.0, 0.4947, 0.0, 0.0, 0.0, 0.2632, 0.0, 0.7368, 0.0, 0.7474, 0.0, 0.5263, 0.0, 0.4947, 0.0, 0.5158, 0.0, 0.2737, 0.0, 0.7368, 0.0, 0.2632, 0.0, 0.5263, 0.0, 0.4842, 0.0, 0.4947, 0.0, 0.2737, 0.0, 0.7263, 0.0, 0.7368, 0.0, 0.5368, 0.0, 0.4842, 0.0, 0.5263, 0.0, 0.2842, 0.0, 0.7263, 0.0, 0.2737, 0.0, 0.5368, 0.0, 0.4737, 0.0, 0.4842, 0.0, 0.5474, 0.0, 0.4737, 0.0, 0.5368, 0.0, 0.2842, 0.0, 0.7158, 0.0, 0.7263, 0.0, 0.5579, 0.0, 0.4737, 0.0, 0.5474, 0.0, 0.2842, 0.0, 0.7053, 0.0, 0.7158, 0.0, 0.2947, 0.0, 0.7053, 0.0, 0.2842, 0.0, 0.5579, 0.0, 0.4632, 0.0, 0.4737, 0.0, 0.5684, 0.0, 0.4632, 0.0, 0.5579, 0.0, 0.2947, 0.0, 0.6947, 0.0, 0.7053, 0.0, 0.3053, 0.0, 0.6947, 0.0, 0.2947, 0.0, 0.5684, 0.0, 0.4526, 0.0, 0.4632, 0.0, 0.5789, 0.0, 0.4526, 0.0, 0.5684, 0.0, 0.3053, 0.0, 0.6842, 0.0, 0.6947, 0.0, 0.5895, 0.0, 0.4526, 0.0, 0.5789, 0.0, 0.3053, 0.0, 0.6737, 0.0, 0.6842, 0.0, 0.3158, 0.0, 0.6737, 0.0, 0.3053, 0.0, 0.5895, 0.0, 0.4421, 0.0, 0.4526, 0.0, 0.6, 0.0, 0.4421, 0.0, 0.5895, 0.0, 0.3158, 0.0, 0.6632, 0.0, 0.6737, 0.0, 0.6105, 0.0, 0.4421, 0.0, 0.6, 0.0, 0.3158, 0.0, 0.6526, 0.0, 0.6632, 0.0, 0.6211, 0.0, 0.4421, 0.0, 0.6105, 0.0, 0.3158, 0.0, 0.6421, 0.0, 0.6526, 0.0, 0.3263, 0.0, 0.6421, 0.0, 0.3158, 0.0, 0.6211, 0.0, 0.4316, 0.0, 0.4421, 0.0, 0.6316, 0.0, 0.4316, 0.0, 0.6211, 0.0, 0.3263, 0.0, 0.6316, 0.0, 0.6421, 0.0, 0.3263, 0.0, 0.4316, 0.0, 0.6316, 0.0, 0.3368, 0.0, 0.4316, 0.0, 0.3263, 0.0, 0.3368, 0.0, 0.4211, 0.0, 0.4316, 0.0, 0.3474, 0.0, 0.4211, 0.0, 0.3368, 0.0, 0.3474, 0.0, 0.4105, 0.0, 0.4211, 0.0, 0.3579, 0.0, 0.4105, 0.0, 0.3474, 0.0, 0.3579, 0.0, 0.4, 0.0, 0.4105, 0.0, 0.3684, 0.0, 0.4, 0.0, 0.3579, 0.0, 0.3684, 0.0, 0.3895, 0.0, 0.4, 0.0, 0.3789, 0.0, 0.3895, 0.0, 0.3684, 0.0, 0.3263, 0.0, 0.3368, 0.0, 0.3368, 0.0, 0.3263, 0.0, 0.9158, 0.0, 0.9263, 0.0, 0.9263, 0.0, 0.9158, 0.0, 0.6737, 0.0, 0.6842, 0.0, 0.6842, 0.0, 0.6737, 0.0, 0.3053, 0.0, 0.3158, 0.0, 0.3158, 0.0, 0.3053, 0.0, 0.07368, 0.0, 0.08421, 0.0, 0.08421, 0.0, 0.07368, 0.0, 0.2526, 0.0, 0.2632, 0.0, 0.2632, 0.0, 0.2526, 0.0, 0.1789, 0.0, 0.1895, 0.0, 0.1895, 0.0, 0.1789, 0.0, 0.7158, 0.0, 0.7263, 0.0, 0.7263, 0.0, 0.7158, 0.0, 0.02105, 0.0, 0.03158, 0.0, 0.03158, 0.0, 0.02105, 0.0, 0.4211, 0.0, 0.4316, 0.0, 0.4316, 0.0, 0.4211, 0.0, 0.8316, 0.0, 0.8421, 0.0, 0.8421, 0.0, 0.8316, 0.0, 0.5474, 0.0, 0.5579, 0.0, 0.5579, 0.0, 0.5474, 0.0, 0.3368, 0.0, 0.3474, 0.0, 0.3474, 0.0, 0.3368, 0.0, 0.9263, 0.0, 0.9368, 0.0, 0.9368, 0.0, 0.9263, 0.0, 0.4421, 0.0, 0.4526, 0.0, 0.4526, 0.0, 0.4421, 0.0, 0.7474, 0.0, 0.7579, 0.0, 0.7579, 0.0, 0.7474, 0.0, 0.7895, 0.0, 0.8, 0.0, 0.8, 0.0, 0.7895, 0.0, 0.5895, 0.0, 0.6, 0.0, 0.6, 0.0, 0.5895, 0.0, 0.5053, 0.0, 0.5158, 0.0, 0.5158, 0.0, 0.5053, 0.0, 0.9684, 0.0, 0.9789, 0.0, 0.9789, 0.0, 0.9684, 0.0, 0.2, 0.0, 0.2105, 0.0, 0.2105, 0.0, 0.2, 0.0, 0.7053, 0.0, 0.7158, 0.0, 0.7158, 0.0, 0.7053, 0.0, 0.4105, 0.0, 0.4211, 0.0, 0.4211, 0.0, 0.4105, 0.0, 0.06316, 0.0, 0.07368, 0.0, 0.07368, 0.0, 0.06316, 0.0, 0.2842, 0.0, 0.2947, 0.0, 0.2947, 0.0, 0.2842, 0.0, 0.3474, 0.0, 0.3579, 0.0, 0.3579, 0.0, 0.3474, 0.0, 0.6632, 0.0, 0.6737, 0.0, 0.6737, 0.0, 0.6632, 0.0, 0.4947, 0.0, 0.0, 0.0, 0.0, 0.0, 0.4947, 0.0, 0.7789, 0.0, 0.7895, 0.0, 0.7895, 0.0, 0.7789, 0.0, 0.04211, 0.0, 0.05263, 0.0, 0.05263, 0.0, 0.04211, 0.0, 0.6, 0.0, 0.6105, 0.0, 0.6105, 0.0, 0.6, 0.0, 0.8737, 0.0, 0.8842, 0.0, 0.8842, 0.0, 0.8737, 0.0, 0.1263, 0.0, 0.1368, 0.0, 0.1368, 0.0, 0.1263, 0.0, 0.9789, 0.0, 0.9895, 0.0, 0.9895, 0.0, 0.9789, 0.0, 0.8842, 0.0, 0.8947, 0.0, 0.8947, 0.0, 0.8842, 0.0, 0.4632, 0.0, 0.4737, 0.0, 0.4737, 0.0, 0.4632, 0.0, 0.7368, 0.0, 0.7474, 0.0, 0.7474, 0.0, 0.7368, 0.0, 0.4, 0.0, 0.4105, 0.0, 0.4105, 0.0, 0.4, 0.0, 0.8211, 0.0, 0.8316, 0.0, 0.8316, 0.0, 0.8211, 0.0, 0.5579, 0.0, 0.5684, 0.0, 0.5684, 0.0, 0.5579, 0.0, 0.1158, 0.0, 0.1263, 0.0, 0.1263, 0.0, 0.1158, 0.0, 0.5158, 0.0, 0.5263, 0.0, 0.5263, 0.0, 0.5158, 0.0, 0.2316, 0.0, 0.2421, 0.0, 0.2421, 0.0, 0.2316, 0.0, 0.3579, 0.0, 0.3684, 0.0, 0.3684, 0.0, 0.3579, 0.0, 0.9368, 0.0, 0.9474, 0.0, 0.9474, 0.0, 0.9368, 0.0, 0.6526, 0.0, 0.6632, 0.0, 0.6632, 0.0, 0.6526, 0.0, 0.6105, 0.0, 0.6211, 0.0, 0.6211, 0.0, 0.6105, 0.0, 0.8632, 0.0, 0.8737, 0.0, 0.8737, 0.0, 0.8632, 0.0, 0.1053, 0.0, 0.1158, 0.0, 0.1158, 0.0, 0.1053, 0.0, 0.2632, 0.0, 0.2737, 0.0, 0.2737, 0.0, 0.2632, 0.0, 0.8947, 0.0, 0.9053, 0.0, 0.9053, 0.0, 0.8947, 0.0, 0.6947, 0.0, 0.7053, 0.0, 0.7053, 0.0, 0.6947, 0.0, 0.1368, 0.0, 0.1474, 0.0, 0.1474, 0.0, 0.1368, 0.0, 0.01053, 0.0, 0.02105, 0.0, 0.02105, 0.0, 0.01053, 0.0, 0.3895, 0.0, 0.4, 0.0, 0.4, 0.0, 0.3895, 0.0, 0.8105, 0.0, 0.8211, 0.0, 0.8211, 0.0, 0.8105, 0.0, 0.2947, 0.0, 0.3053, 0.0, 0.3053, 0.0, 0.2947, 0.0, 0.3684, 0.0, 0.3789, 0.0, 0.3789, 0.0, 0.3684, 0.0, 0.9474, 0.0, 0.9579, 0.0, 0.9579, 0.0, 0.9474, 0.0, 0.6421, 0.0, 0.6526, 0.0, 0.6526, 0.0, 0.6421, 0.0, 0.1895, 0.0, 0.2, 0.0, 0.2, 0.0, 0.1895, 0.0, 0.4842, 0.0, 0.4947, 0.0, 0.4947, 0.0, 0.4842, 0.0, 0.7684, 0.0, 0.7789, 0.0, 0.7789, 0.0, 0.7684, 0.0, 0.3789, 0.0, 0.3895, 0.0, 0.3895, 0.0, 0.3789, 0.0, 0.3158, 0.0, 0.3263, 0.0, 0.3263, 0.0, 0.3158, 0.0, 0.09474, 0.0, 0.1053, 0.0, 0.1053, 0.0, 0.09474, 0.0, 0.9895, 0.0, 1.0, 0.0, 1.0, 0.0, 0.9895, 0.0, 0.2105, 0.0, 0.2211, 0.0, 0.2211, 0.0, 0.2105, 0.0, 0.4526, 0.0, 0.4632, 0.0, 0.4632, 0.0, 0.4526, 0.0, 0.1474, 0.0, 0.1579, 0.0, 0.1579, 0.0, 0.1474, 0.0, 0.7263, 0.0, 0.7368, 0.0, 0.7368, 0.0, 0.7263, 0.0, 0.05263, 0.0, 0.06316, 0.0, 0.06316, 0.0, 0.05263, 0.0, 0.5684, 0.0, 0.5789, 0.0, 0.5789, 0.0, 0.5684, 0.0, 0.5263, 0.0, 0.5368, 0.0, 0.5368, 0.0, 0.5263, 0.0, 0.2421, 0.0, 0.2526, 0.0, 0.2526, 0.0, 0.2421, 0.0, 0.4316, 0.0, 0.4421, 0.0, 0.4421, 0.0, 0.4316, 0.0, 0.03158, 0.0, 0.04211, 0.0, 0.04211, 0.0, 0.03158, 0.0, 0.6211, 0.0, 0.6316, 0.0, 0.6316, 0.0, 0.6211, 0.0, 0.8526, 0.0, 0.8632, 0.0, 0.8632, 0.0, 0.8526, 0.0, 0.08421, 0.0, 0.09474, 0.0, 0.09474, 0.0, 0.08421, 0.0, 0.2737, 0.0, 0.2842, 0.0, 0.2842, 0.0, 0.2737, 0.0, 0.9053, 0.0, 0.9158, 0.0, 0.9158, 0.0, 0.9053, 0.0, 0.6842, 0.0, 0.6947, 0.0, 0.6947, 0.0, 0.6842, 0.0, 0.1579, 0.0, 0.1684, 0.0, 0.1684, 0.0, 0.1579, 0.0, 0.0, 0.0, 0.01053, 0.0, 0.01053, 0.0, 0.0, 0.0, 0.8, 0.0, 0.8105, 0.0, 0.8105, 0.0, 0.8, 0.0, 0.5789, 0.0, 0.5895, 0.0, 0.5895, 0.0, 0.5789, 0.0, 0.9579, 0.0, 0.9684, 0.0, 0.9684, 0.0, 0.9579, 0.0, 0.6316, 0.0, 0.6421, 0.0, 0.6421, 0.0, 0.6316, 0.0, 0.1684, 0.0, 0.1789, 0.0, 0.1789, 0.0, 0.1684, 0.0, 0.4737, 0.0, 0.4842, 0.0, 0.4842, 0.0, 0.4737, 0.0, 0.7579, 0.0, 0.7684, 0.0, 0.7684, 0.0, 0.7579, 0.0, 0.8421, 0.0, 0.8526, 0.0, 0.8526, 0.0, 0.8421, 0.0, 0.5368, 0.0, 0.5474, 0.0, 0.5474, 0.0, 0.5368, 0.0, 1.0, 0.0, 0.5053, 0.0, 0.5053, 0.0, 1.0, 0.0, 0.2211, 0.0, 0.2316, 0.0, 0.2316, 0.0, 0.2211, 0.0])
me_text_006.materials.append(mat_black)
me_text_006.use_remesh_fix_poles = True
me_text_006.use_remesh_preserve_attributes = False
me_text_006.update()

# ---- objects
ob_text = bpy.data.objects.new('Text', me_text_004)
ob_text_001 = bpy.data.objects.new('Text.001', me_text_005)
ob_text_002 = bpy.data.objects.new('Text.002', me_text_006)

# ---- transforms, parenting, visibility, modifiers, constraints
ob_text.location = (0.6766, 0.4769, 0.5663)
ob_text_001.location = (1.594, 0.1752, 0.03789)
ob_text_002.location = (-0.5816, 0.01892, 0.09939)

# ---- collection membership
col_collection.objects.link(ob_text)
col_collection.objects.link(ob_text_001)
col_collection.objects.link(ob_text_002)

# ---- scene / render settings (as saved in the file)
scene.frame_start = 1; scene.frame_end = 250; scene.frame_set(1)
scene.render.engine = 'BLENDER_EEVEE_NEXT'
scene.cycles.use_denoising = False
scene.cycles.samples = 128
scene.cycles.sampling_pattern = 'TABULATED_SOBOL'
scene.cycles.use_adaptive_sampling = False
scene.cycles.use_light_tree = False
scene.view_settings.view_transform = 'Filmic'
bpy.context.view_layer.update()

# ---- added for rendering (the .blend has no active camera and no usable light): camera, sun
cam_auto = bpy.data.cameras.new('AutoCamera')
cam_auto.lens = 50.0
cam_auto.sensor_width = 36.0
cam_auto.clip_end = 1000.0
ob_auto_camera = bpy.data.objects.new('AutoCamera', cam_auto)
scene.collection.objects.link(ob_auto_camera)
ob_auto_camera.location = (3.22783, -2.47879, 2.36153)
ob_auto_camera.rotation_euler = (1.09748, -7.21219e-08, 0.694738)
scene.camera = ob_auto_camera
light_auto_sun = bpy.data.lights.new('AutoSun', 'SUN')
light_auto_sun.energy = 3.0
light_auto_sun.angle = 0.0523599
ob_auto_sun = bpy.data.objects.new('AutoSun', light_auto_sun)
scene.collection.objects.link(ob_auto_sun)
ob_auto_sun.rotation_euler = (0.872665, 0.174533, 0.523599)
bpy.context.view_layer.update()

